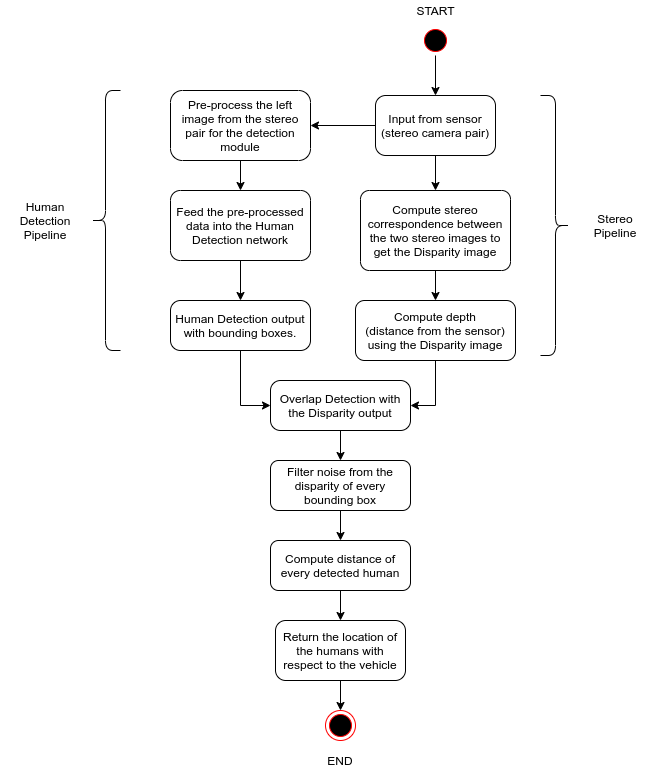

The diagram above was exported from draw.io. Its source (the exported page's mxGraphModel, read from the mxfile embedded in the PNG):
<mxGraphModel dx="1341" dy="711" grid="1" gridSize="10" guides="1" tooltips="1" connect="1" arrows="1" fold="1" page="1" pageScale="1" pageWidth="10000" pageHeight="10000" math="0" shadow="0">
  <root>
    <mxCell id="0" />
    <mxCell id="1" parent="0" />
    <mxCell id="Jm4GXcZ-TDqwfE2r3uoS-7" style="edgeStyle=orthogonalEdgeStyle;rounded=0;orthogonalLoop=1;jettySize=auto;html=1;exitX=0.5;exitY=1;exitDx=0;exitDy=0;entryX=0.5;entryY=0;entryDx=0;entryDy=0;" parent="1" source="Jm4GXcZ-TDqwfE2r3uoS-1" target="Jm4GXcZ-TDqwfE2r3uoS-3" edge="1">
      <mxGeometry relative="1" as="geometry" />
    </mxCell>
    <mxCell id="Jm4GXcZ-TDqwfE2r3uoS-1" value="" style="ellipse;html=1;shape=startState;fillColor=#000000;strokeColor=#ff0000;" parent="1" vertex="1">
      <mxGeometry x="590" y="65" width="30" height="30" as="geometry" />
    </mxCell>
    <mxCell id="Jm4GXcZ-TDqwfE2r3uoS-8" value="" style="edgeStyle=orthogonalEdgeStyle;rounded=0;orthogonalLoop=1;jettySize=auto;html=1;" parent="1" source="Jm4GXcZ-TDqwfE2r3uoS-3" target="Jm4GXcZ-TDqwfE2r3uoS-4" edge="1">
      <mxGeometry relative="1" as="geometry" />
    </mxCell>
    <mxCell id="Jm4GXcZ-TDqwfE2r3uoS-13" value="" style="edgeStyle=orthogonalEdgeStyle;rounded=0;orthogonalLoop=1;jettySize=auto;html=1;" parent="1" source="Jm4GXcZ-TDqwfE2r3uoS-3" target="Jm4GXcZ-TDqwfE2r3uoS-10" edge="1">
      <mxGeometry relative="1" as="geometry" />
    </mxCell>
    <mxCell id="Jm4GXcZ-TDqwfE2r3uoS-3" value="Input from sensor (stereo camera pair)" style="rounded=1;whiteSpace=wrap;html=1;arcSize=17;" parent="1" vertex="1">
      <mxGeometry x="545" y="135" width="120" height="60" as="geometry" />
    </mxCell>
    <mxCell id="Jm4GXcZ-TDqwfE2r3uoS-9" value="" style="edgeStyle=orthogonalEdgeStyle;rounded=0;orthogonalLoop=1;jettySize=auto;html=1;" parent="1" source="Jm4GXcZ-TDqwfE2r3uoS-4" target="Jm4GXcZ-TDqwfE2r3uoS-5" edge="1">
      <mxGeometry relative="1" as="geometry" />
    </mxCell>
    <mxCell id="Jm4GXcZ-TDqwfE2r3uoS-4" value="Compute stereo correspondence between the two stereo images to get the Disparity image" style="rounded=1;whiteSpace=wrap;html=1;arcSize=11;" parent="1" vertex="1">
      <mxGeometry x="530" y="230" width="150" height="80" as="geometry" />
    </mxCell>
    <mxCell id="Jm4GXcZ-TDqwfE2r3uoS-21" style="edgeStyle=orthogonalEdgeStyle;rounded=0;orthogonalLoop=1;jettySize=auto;html=1;exitX=0.5;exitY=1;exitDx=0;exitDy=0;entryX=1;entryY=0.5;entryDx=0;entryDy=0;" parent="1" source="Jm4GXcZ-TDqwfE2r3uoS-5" target="Jm4GXcZ-TDqwfE2r3uoS-19" edge="1">
      <mxGeometry relative="1" as="geometry" />
    </mxCell>
    <mxCell id="Jm4GXcZ-TDqwfE2r3uoS-5" value="Compute depth&lt;br&gt;(distance from the sensor) using the Disparity image" style="rounded=1;whiteSpace=wrap;html=1;arcSize=15;" parent="1" vertex="1">
      <mxGeometry x="525" y="340" width="160" height="60" as="geometry" />
    </mxCell>
    <mxCell id="Jm4GXcZ-TDqwfE2r3uoS-16" value="" style="edgeStyle=orthogonalEdgeStyle;rounded=0;orthogonalLoop=1;jettySize=auto;html=1;" parent="1" source="Jm4GXcZ-TDqwfE2r3uoS-10" target="Jm4GXcZ-TDqwfE2r3uoS-15" edge="1">
      <mxGeometry relative="1" as="geometry" />
    </mxCell>
    <mxCell id="Jm4GXcZ-TDqwfE2r3uoS-10" value="Pre-process the left image from the stereo pair for the detection module" style="rounded=1;whiteSpace=wrap;html=1;arcSize=17;" parent="1" vertex="1">
      <mxGeometry x="340" y="130" width="140" height="70" as="geometry" />
    </mxCell>
    <mxCell id="Jm4GXcZ-TDqwfE2r3uoS-18" value="" style="edgeStyle=orthogonalEdgeStyle;rounded=0;orthogonalLoop=1;jettySize=auto;html=1;" parent="1" source="Jm4GXcZ-TDqwfE2r3uoS-15" target="Jm4GXcZ-TDqwfE2r3uoS-17" edge="1">
      <mxGeometry relative="1" as="geometry" />
    </mxCell>
    <mxCell id="Jm4GXcZ-TDqwfE2r3uoS-15" value="Feed the pre-processed data into the Human Detection network" style="rounded=1;whiteSpace=wrap;html=1;arcSize=14;" parent="1" vertex="1">
      <mxGeometry x="340" y="230" width="140" height="70" as="geometry" />
    </mxCell>
    <mxCell id="Jm4GXcZ-TDqwfE2r3uoS-23" style="edgeStyle=orthogonalEdgeStyle;rounded=0;orthogonalLoop=1;jettySize=auto;html=1;exitX=0.5;exitY=1;exitDx=0;exitDy=0;entryX=0;entryY=0.5;entryDx=0;entryDy=0;" parent="1" source="Jm4GXcZ-TDqwfE2r3uoS-17" target="Jm4GXcZ-TDqwfE2r3uoS-19" edge="1">
      <mxGeometry relative="1" as="geometry" />
    </mxCell>
    <mxCell id="Jm4GXcZ-TDqwfE2r3uoS-17" value="Human Detection output with bounding boxes." style="rounded=1;whiteSpace=wrap;html=1;arcSize=20;" parent="1" vertex="1">
      <mxGeometry x="340" y="340" width="140" height="50" as="geometry" />
    </mxCell>
    <mxCell id="Jm4GXcZ-TDqwfE2r3uoS-25" value="" style="edgeStyle=orthogonalEdgeStyle;rounded=0;orthogonalLoop=1;jettySize=auto;html=1;" parent="1" source="Jm4GXcZ-TDqwfE2r3uoS-19" target="Jm4GXcZ-TDqwfE2r3uoS-24" edge="1">
      <mxGeometry relative="1" as="geometry" />
    </mxCell>
    <mxCell id="Jm4GXcZ-TDqwfE2r3uoS-19" value="Overlap Detection with the Disparity output" style="rounded=1;whiteSpace=wrap;html=1;arcSize=20;" parent="1" vertex="1">
      <mxGeometry x="440" y="420" width="140" height="50" as="geometry" />
    </mxCell>
    <mxCell id="Jm4GXcZ-TDqwfE2r3uoS-27" value="" style="edgeStyle=orthogonalEdgeStyle;rounded=0;orthogonalLoop=1;jettySize=auto;html=1;" parent="1" source="Jm4GXcZ-TDqwfE2r3uoS-24" target="Jm4GXcZ-TDqwfE2r3uoS-26" edge="1">
      <mxGeometry relative="1" as="geometry" />
    </mxCell>
    <mxCell id="Jm4GXcZ-TDqwfE2r3uoS-24" value="Filter noise from the disparity of every bounding box" style="rounded=1;whiteSpace=wrap;html=1;arcSize=16;" parent="1" vertex="1">
      <mxGeometry x="440" y="500" width="140" height="50" as="geometry" />
    </mxCell>
    <mxCell id="Jm4GXcZ-TDqwfE2r3uoS-29" value="" style="edgeStyle=orthogonalEdgeStyle;rounded=0;orthogonalLoop=1;jettySize=auto;html=1;" parent="1" source="Jm4GXcZ-TDqwfE2r3uoS-26" target="Jm4GXcZ-TDqwfE2r3uoS-28" edge="1">
      <mxGeometry relative="1" as="geometry" />
    </mxCell>
    <mxCell id="Jm4GXcZ-TDqwfE2r3uoS-26" value="Compute distance of every detected human" style="rounded=1;whiteSpace=wrap;html=1;arcSize=16;" parent="1" vertex="1">
      <mxGeometry x="440" y="580" width="140" height="50" as="geometry" />
    </mxCell>
    <mxCell id="Jm4GXcZ-TDqwfE2r3uoS-31" style="edgeStyle=orthogonalEdgeStyle;rounded=0;orthogonalLoop=1;jettySize=auto;html=1;exitX=0.5;exitY=1;exitDx=0;exitDy=0;entryX=0.5;entryY=0;entryDx=0;entryDy=0;" parent="1" source="Jm4GXcZ-TDqwfE2r3uoS-28" target="Jm4GXcZ-TDqwfE2r3uoS-30" edge="1">
      <mxGeometry relative="1" as="geometry" />
    </mxCell>
    <mxCell id="Jm4GXcZ-TDqwfE2r3uoS-28" value="Return the location of the humans with respect to the vehicle" style="rounded=1;whiteSpace=wrap;html=1;arcSize=17;" parent="1" vertex="1">
      <mxGeometry x="445" y="660" width="130" height="60" as="geometry" />
    </mxCell>
    <mxCell id="Jm4GXcZ-TDqwfE2r3uoS-30" value="" style="ellipse;html=1;shape=endState;fillColor=#000000;strokeColor=#ff0000;" parent="1" vertex="1">
      <mxGeometry x="495" y="750" width="30" height="30" as="geometry" />
    </mxCell>
    <mxCell id="Jm4GXcZ-TDqwfE2r3uoS-32" value="START" style="text;html=1;strokeColor=none;fillColor=none;align=center;verticalAlign=middle;whiteSpace=wrap;rounded=0;" parent="1" vertex="1">
      <mxGeometry x="585" y="40" width="40" height="20" as="geometry" />
    </mxCell>
    <mxCell id="Jm4GXcZ-TDqwfE2r3uoS-33" value="END" style="text;html=1;strokeColor=none;fillColor=none;align=center;verticalAlign=middle;whiteSpace=wrap;rounded=0;" parent="1" vertex="1">
      <mxGeometry x="490" y="790" width="40" height="20" as="geometry" />
    </mxCell>
    <mxCell id="Jm4GXcZ-TDqwfE2r3uoS-35" value="" style="shape=curlyBracket;whiteSpace=wrap;html=1;rounded=1;" parent="1" vertex="1">
      <mxGeometry x="260" y="130" width="30" height="260" as="geometry" />
    </mxCell>
    <mxCell id="Jm4GXcZ-TDqwfE2r3uoS-36" value="Human Detection Pipeline" style="text;html=1;strokeColor=none;fillColor=none;align=center;verticalAlign=middle;whiteSpace=wrap;rounded=0;" parent="1" vertex="1">
      <mxGeometry x="170" y="230" width="90" height="60" as="geometry" />
    </mxCell>
    <mxCell id="Jm4GXcZ-TDqwfE2r3uoS-37" value="Stereo Pipeline" style="text;html=1;strokeColor=none;fillColor=none;align=center;verticalAlign=middle;whiteSpace=wrap;rounded=0;" parent="1" vertex="1">
      <mxGeometry x="750" y="235" width="70" height="60" as="geometry" />
    </mxCell>
    <mxCell id="Jm4GXcZ-TDqwfE2r3uoS-38" value="" style="shape=curlyBracket;whiteSpace=wrap;html=1;rounded=1;rotation=180;" parent="1" vertex="1">
      <mxGeometry x="710" y="135" width="30" height="260" as="geometry" />
    </mxCell>
  </root>
</mxGraphModel>